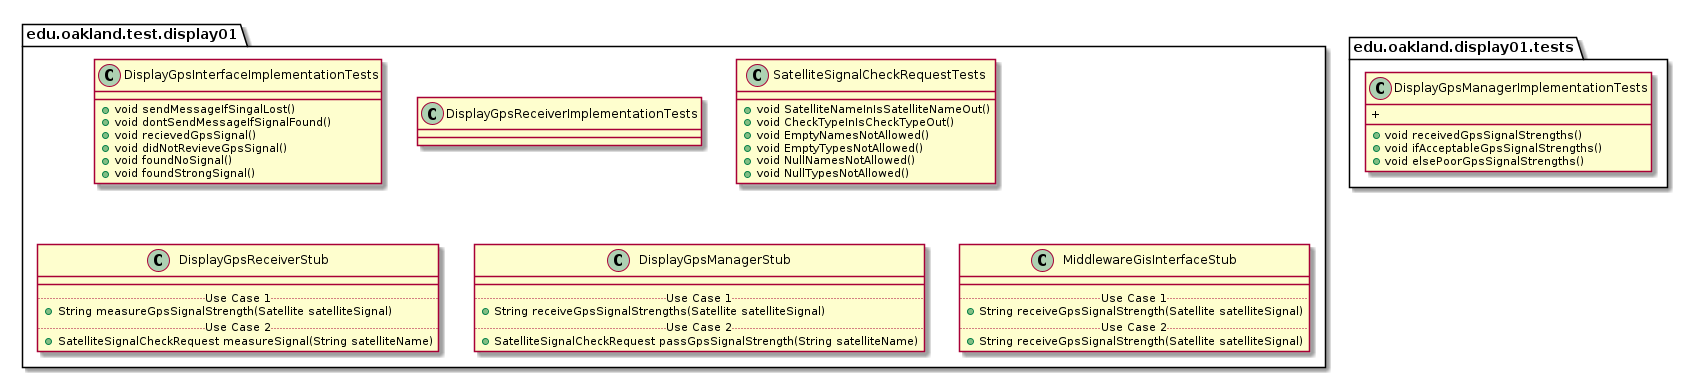

The diagram above was rendered by PlantUML. Its source (embedded in the PNG):
@startuml Display01TestPackage

package edu.oakland.test.display01 {
    
}


package edu.oakland.test.display01 {
    class DisplayGpsInterfaceImplementationTests {
      + void sendMessageIfSingalLost()
      + void dontSendMessageIfSignalFound()
      + void recievedGpsSignal()
      + void didNotRevieveGpsSignal()
      + void foundNoSignal()
      + void foundStrongSignal()
    }
}


package edu.oakland.test.display01 {
    class DisplayGpsReceiverImplementationTests {

    }
}


package edu.oakland.display01.tests {
    class DisplayGpsManagerImplementationTests {
        + void receivedGpsSignalStrengths()
        + void ifAcceptableGpsSignalStrengths()
        + void elsePoorGpsSignalStrengths()
        + 
    }
}


package edu.oakland.test.display01 {
  class SatelliteSignalCheckRequestTests {
    + void SatelliteNameInIsSatelliteNameOut()
    + void CheckTypeInIsCheckTypeOut()
    + void EmptyNamesNotAllowed()
    + void EmptyTypesNotAllowed()
    + void NullNamesNotAllowed()
    + void NullTypesNotAllowed()
  }
}


package edu.oakland.test.display01 {
    class DisplayGpsReceiverStub {
        __
        .. Use Case 1 ..
        + String measureGpsSignalStrength(Satellite satelliteSignal)
        .. Use Case 2 ..
        + SatelliteSignalCheckRequest measureSignal(String satelliteName)
    }
}


package edu.oakland.test.display01 {
    class DisplayGpsManagerStub {
        __
        .. Use Case 1 ..
        + String receiveGpsSignalStrengths(Satellite satelliteSignal)
        .. Use Case 2 ..
        + SatelliteSignalCheckRequest passGpsSignalStrength(String satelliteName)
    }
}


package edu.oakland.test.display01 {
    class MiddlewareGisInterfaceStub {
        __
        .. Use Case 1 ..
        + String receiveGpsSignalStrength(Satellite satelliteSignal)
        .. Use Case 2 ..
        + String receiveGpsSignalStrength(Satellite satelliteSignal)
    }
}


@enduml